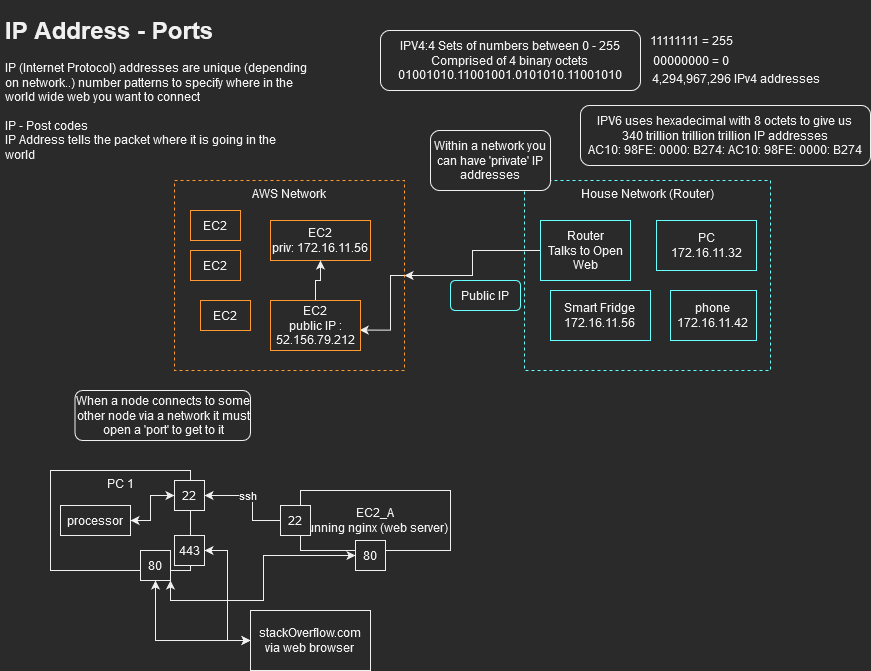

The diagram above was exported from draw.io. Its source (the exported page's mxGraphModel, read from the mxfile embedded in the PNG):
<mxGraphModel dx="677" dy="358" grid="1" gridSize="10" guides="1" tooltips="1" connect="1" arrows="1" fold="1" page="1" pageScale="1" pageWidth="827" pageHeight="1169" math="0" shadow="0">
  <root>
    <mxCell id="0" />
    <mxCell id="1" parent="0" />
    <mxCell id="En80SUY9_1UVa997zVXC-1" value="&lt;h1&gt;IP Address - Ports&lt;br&gt;&lt;/h1&gt;IP (Internet Protocol) addresses are unique (depending on network..) number patterns to specify where in the world wide web you want to connect&lt;br&gt;&lt;br&gt;&lt;div&gt;IP - Post codes &lt;br&gt;&lt;/div&gt;&lt;div&gt;IP Address tells the packet where it is going in the world&lt;br&gt;&lt;/div&gt;" style="text;html=1;strokeColor=none;fillColor=none;spacing=5;spacingTop=-20;whiteSpace=wrap;overflow=hidden;rounded=0;" vertex="1" parent="1">
      <mxGeometry x="10" y="10" width="310" height="150" as="geometry" />
    </mxCell>
    <mxCell id="En80SUY9_1UVa997zVXC-16" style="edgeStyle=orthogonalEdgeStyle;rounded=0;orthogonalLoop=1;jettySize=auto;html=1;exitX=1;exitY=0.5;exitDx=0;exitDy=0;entryX=0.991;entryY=0.592;entryDx=0;entryDy=0;entryPerimeter=0;" edge="1" parent="1" source="En80SUY9_1UVa997zVXC-2" target="En80SUY9_1UVa997zVXC-15">
      <mxGeometry relative="1" as="geometry">
        <Array as="points">
          <mxPoint x="400" y="275" />
          <mxPoint x="400" y="330" />
        </Array>
      </mxGeometry>
    </mxCell>
    <mxCell id="En80SUY9_1UVa997zVXC-2" value="AWS Network" style="rounded=0;whiteSpace=wrap;html=1;dashed=1;fillColor=none;strokeColor=#FF9933;verticalAlign=top;" vertex="1" parent="1">
      <mxGeometry x="184" y="180" width="230" height="190" as="geometry" />
    </mxCell>
    <mxCell id="En80SUY9_1UVa997zVXC-4" value="House Network (Router)" style="rounded=0;whiteSpace=wrap;html=1;dashed=1;fillColor=none;strokeColor=#66FFFF;verticalAlign=top;" vertex="1" parent="1">
      <mxGeometry x="534" y="180" width="246" height="190" as="geometry" />
    </mxCell>
    <mxCell id="En80SUY9_1UVa997zVXC-5" value="&lt;div&gt;PC&lt;/div&gt;172.16.11.32" style="rounded=0;whiteSpace=wrap;html=1;strokeColor=#66FFFF;fillColor=none;" vertex="1" parent="1">
      <mxGeometry x="666" y="220" width="100" height="50" as="geometry" />
    </mxCell>
    <mxCell id="En80SUY9_1UVa997zVXC-6" value="&lt;div&gt;Smart Fridge&lt;/div&gt;&lt;div&gt;172.16.11.56&lt;br&gt;&lt;/div&gt;" style="rounded=0;whiteSpace=wrap;html=1;strokeColor=#66FFFF;fillColor=none;" vertex="1" parent="1">
      <mxGeometry x="560" y="290" width="100" height="50" as="geometry" />
    </mxCell>
    <mxCell id="En80SUY9_1UVa997zVXC-7" value="&lt;div&gt;phone&lt;/div&gt;&lt;div&gt;172.16.11.42&lt;br&gt;&lt;/div&gt;" style="rounded=0;whiteSpace=wrap;html=1;strokeColor=#66FFFF;fillColor=none;" vertex="1" parent="1">
      <mxGeometry x="680" y="290" width="86" height="50" as="geometry" />
    </mxCell>
    <mxCell id="En80SUY9_1UVa997zVXC-9" style="edgeStyle=orthogonalEdgeStyle;rounded=0;orthogonalLoop=1;jettySize=auto;html=1;" edge="1" parent="1" source="En80SUY9_1UVa997zVXC-8" target="En80SUY9_1UVa997zVXC-2">
      <mxGeometry relative="1" as="geometry" />
    </mxCell>
    <mxCell id="En80SUY9_1UVa997zVXC-8" value="&lt;div&gt;Router&lt;/div&gt;Talks to Open Web" style="rounded=0;whiteSpace=wrap;html=1;strokeColor=#66FFFF;fillColor=none;" vertex="1" parent="1">
      <mxGeometry x="550" y="220" width="90" height="60" as="geometry" />
    </mxCell>
    <mxCell id="En80SUY9_1UVa997zVXC-10" value="Public IP" style="rounded=1;whiteSpace=wrap;html=1;strokeColor=#66FFFF;fillColor=none;" vertex="1" parent="1">
      <mxGeometry x="460" y="280" width="70" height="30" as="geometry" />
    </mxCell>
    <mxCell id="En80SUY9_1UVa997zVXC-11" value="EC2" style="rounded=0;whiteSpace=wrap;html=1;strokeColor=#FF9933;fillColor=none;" vertex="1" parent="1">
      <mxGeometry x="200" y="210" width="50" height="30" as="geometry" />
    </mxCell>
    <mxCell id="En80SUY9_1UVa997zVXC-12" value="EC2" style="rounded=0;whiteSpace=wrap;html=1;strokeColor=#FF9933;fillColor=none;" vertex="1" parent="1">
      <mxGeometry x="200" y="250" width="50" height="30" as="geometry" />
    </mxCell>
    <mxCell id="En80SUY9_1UVa997zVXC-13" value="EC2" style="rounded=0;whiteSpace=wrap;html=1;strokeColor=#FF9933;fillColor=none;" vertex="1" parent="1">
      <mxGeometry x="210" y="300" width="50" height="30" as="geometry" />
    </mxCell>
    <mxCell id="En80SUY9_1UVa997zVXC-14" value="&lt;div&gt;EC2&lt;/div&gt;&lt;div&gt;priv: 172.16.11.56&lt;/div&gt;" style="rounded=0;whiteSpace=wrap;html=1;strokeColor=#FF9933;fillColor=none;" vertex="1" parent="1">
      <mxGeometry x="280" y="220" width="100" height="40" as="geometry" />
    </mxCell>
    <mxCell id="En80SUY9_1UVa997zVXC-18" style="edgeStyle=orthogonalEdgeStyle;rounded=0;orthogonalLoop=1;jettySize=auto;html=1;entryX=0.5;entryY=1;entryDx=0;entryDy=0;" edge="1" parent="1" source="En80SUY9_1UVa997zVXC-15" target="En80SUY9_1UVa997zVXC-14">
      <mxGeometry relative="1" as="geometry" />
    </mxCell>
    <mxCell id="En80SUY9_1UVa997zVXC-15" value="&lt;div&gt;EC2&lt;/div&gt;public IP : 52.156.79.212" style="rounded=0;whiteSpace=wrap;html=1;strokeColor=#FF9933;fillColor=none;" vertex="1" parent="1">
      <mxGeometry x="280" y="300" width="90" height="50" as="geometry" />
    </mxCell>
    <mxCell id="En80SUY9_1UVa997zVXC-19" value="&lt;div&gt;IPV4:4 Sets of numbers between 0 - 255&lt;/div&gt;&lt;div&gt;Comprised of 4 binary octets&lt;/div&gt;&lt;div&gt;01001010.11001001.0101010.11001010&lt;br&gt;&lt;/div&gt;" style="rounded=1;whiteSpace=wrap;html=1;" vertex="1" parent="1">
      <mxGeometry x="390" y="30" width="260" height="60" as="geometry" />
    </mxCell>
    <mxCell id="En80SUY9_1UVa997zVXC-3" value="Within a network you can have 'private' IP addresses" style="rounded=1;whiteSpace=wrap;html=1;" vertex="1" parent="1">
      <mxGeometry x="440" y="130" width="120" height="60" as="geometry" />
    </mxCell>
    <mxCell id="En80SUY9_1UVa997zVXC-21" value="11111111 = 255" style="text;html=1;align=center;verticalAlign=middle;resizable=0;points=[];autosize=1;strokeColor=none;fillColor=none;" vertex="1" parent="1">
      <mxGeometry x="646" y="25" width="110" height="30" as="geometry" />
    </mxCell>
    <mxCell id="En80SUY9_1UVa997zVXC-22" value="00000000 = 0" style="text;html=1;align=center;verticalAlign=middle;resizable=0;points=[];autosize=1;strokeColor=none;fillColor=none;" vertex="1" parent="1">
      <mxGeometry x="650" y="45" width="100" height="30" as="geometry" />
    </mxCell>
    <mxCell id="En80SUY9_1UVa997zVXC-23" value="4,294,967,296 IPv4 addresses" style="text;whiteSpace=wrap;html=1;" vertex="1" parent="1">
      <mxGeometry x="660" y="65" width="200" height="40" as="geometry" />
    </mxCell>
    <mxCell id="En80SUY9_1UVa997zVXC-24" value="&lt;div&gt;IPV6 uses hexadecimal with 8 octets to give us &lt;br&gt;&lt;/div&gt;&lt;div&gt;340 trillion trillion trillion IP addresses &lt;br&gt;&lt;/div&gt;&lt;div&gt;AC10: 98FE: 0000: B274: AC10: 98FE: 0000: B274&lt;/div&gt;" style="rounded=1;whiteSpace=wrap;html=1;" vertex="1" parent="1">
      <mxGeometry x="590" y="105" width="290" height="60" as="geometry" />
    </mxCell>
    <mxCell id="En80SUY9_1UVa997zVXC-25" value="PC 1" style="rounded=0;whiteSpace=wrap;html=1;verticalAlign=top;" vertex="1" parent="1">
      <mxGeometry x="60" y="470" width="140" height="100" as="geometry" />
    </mxCell>
    <mxCell id="En80SUY9_1UVa997zVXC-26" value="&lt;div&gt;EC2_A&lt;/div&gt;running nginx (web server)" style="rounded=0;whiteSpace=wrap;html=1;" vertex="1" parent="1">
      <mxGeometry x="310" y="490" width="150" height="60" as="geometry" />
    </mxCell>
    <mxCell id="En80SUY9_1UVa997zVXC-29" value="When a node connects to some other node via a network it must open a 'port' to get to it" style="rounded=1;whiteSpace=wrap;html=1;" vertex="1" parent="1">
      <mxGeometry x="84.5" y="390" width="175.5" height="50" as="geometry" />
    </mxCell>
    <mxCell id="En80SUY9_1UVa997zVXC-31" style="edgeStyle=orthogonalEdgeStyle;rounded=0;orthogonalLoop=1;jettySize=auto;html=1;exitX=1;exitY=0.5;exitDx=0;exitDy=0;startArrow=classic;startFill=1;" edge="1" parent="1" source="En80SUY9_1UVa997zVXC-30" target="En80SUY9_1UVa997zVXC-26">
      <mxGeometry relative="1" as="geometry" />
    </mxCell>
    <mxCell id="En80SUY9_1UVa997zVXC-35" value="ssh" style="edgeLabel;html=1;align=center;verticalAlign=middle;resizable=0;points=[];" vertex="1" connectable="0" parent="En80SUY9_1UVa997zVXC-31">
      <mxGeometry x="-0.4409" y="-1" relative="1" as="geometry">
        <mxPoint x="9" y="-1" as="offset" />
      </mxGeometry>
    </mxCell>
    <mxCell id="En80SUY9_1UVa997zVXC-30" value="22" style="rounded=0;whiteSpace=wrap;html=1;" vertex="1" parent="1">
      <mxGeometry x="184" y="480" width="30" height="30" as="geometry" />
    </mxCell>
    <mxCell id="En80SUY9_1UVa997zVXC-34" style="edgeStyle=orthogonalEdgeStyle;rounded=0;orthogonalLoop=1;jettySize=auto;html=1;exitX=1;exitY=0.5;exitDx=0;exitDy=0;entryX=0;entryY=0.5;entryDx=0;entryDy=0;startArrow=classic;startFill=1;" edge="1" parent="1" source="En80SUY9_1UVa997zVXC-33" target="En80SUY9_1UVa997zVXC-30">
      <mxGeometry relative="1" as="geometry">
        <Array as="points">
          <mxPoint x="160" y="495" />
        </Array>
      </mxGeometry>
    </mxCell>
    <mxCell id="En80SUY9_1UVa997zVXC-33" value="processor" style="rounded=0;whiteSpace=wrap;html=1;" vertex="1" parent="1">
      <mxGeometry x="70" y="505" width="70" height="30" as="geometry" />
    </mxCell>
    <mxCell id="En80SUY9_1UVa997zVXC-40" style="edgeStyle=orthogonalEdgeStyle;rounded=0;orthogonalLoop=1;jettySize=auto;html=1;entryX=1;entryY=0.5;entryDx=0;entryDy=0;startArrow=classic;startFill=1;" edge="1" parent="1" source="En80SUY9_1UVa997zVXC-36" target="En80SUY9_1UVa997zVXC-38">
      <mxGeometry relative="1" as="geometry" />
    </mxCell>
    <mxCell id="En80SUY9_1UVa997zVXC-41" style="edgeStyle=orthogonalEdgeStyle;rounded=0;orthogonalLoop=1;jettySize=auto;html=1;entryX=0.5;entryY=1;entryDx=0;entryDy=0;startArrow=classic;startFill=1;" edge="1" parent="1" source="En80SUY9_1UVa997zVXC-36" target="En80SUY9_1UVa997zVXC-39">
      <mxGeometry relative="1" as="geometry" />
    </mxCell>
    <mxCell id="En80SUY9_1UVa997zVXC-36" value="&lt;div&gt;stackOverflow.com&lt;/div&gt;&lt;div&gt;via web browser&lt;br&gt;&lt;/div&gt;" style="rounded=0;whiteSpace=wrap;html=1;" vertex="1" parent="1">
      <mxGeometry x="260" y="610" width="120" height="60" as="geometry" />
    </mxCell>
    <mxCell id="En80SUY9_1UVa997zVXC-38" value="443" style="rounded=0;whiteSpace=wrap;html=1;" vertex="1" parent="1">
      <mxGeometry x="184" y="535" width="30" height="30" as="geometry" />
    </mxCell>
    <mxCell id="En80SUY9_1UVa997zVXC-39" value="80" style="rounded=0;whiteSpace=wrap;html=1;" vertex="1" parent="1">
      <mxGeometry x="150" y="550" width="30" height="30" as="geometry" />
    </mxCell>
    <mxCell id="En80SUY9_1UVa997zVXC-42" value="22" style="rounded=0;whiteSpace=wrap;html=1;" vertex="1" parent="1">
      <mxGeometry x="290" y="505" width="30" height="30" as="geometry" />
    </mxCell>
    <mxCell id="En80SUY9_1UVa997zVXC-44" style="edgeStyle=orthogonalEdgeStyle;rounded=0;orthogonalLoop=1;jettySize=auto;html=1;entryX=1;entryY=1;entryDx=0;entryDy=0;startArrow=classic;startFill=1;" edge="1" parent="1" source="En80SUY9_1UVa997zVXC-43" target="En80SUY9_1UVa997zVXC-39">
      <mxGeometry relative="1" as="geometry">
        <Array as="points">
          <mxPoint x="273" y="555" />
          <mxPoint x="273" y="600" />
          <mxPoint x="180" y="600" />
        </Array>
      </mxGeometry>
    </mxCell>
    <mxCell id="En80SUY9_1UVa997zVXC-43" value="80" style="rounded=0;whiteSpace=wrap;html=1;" vertex="1" parent="1">
      <mxGeometry x="365" y="540" width="30" height="30" as="geometry" />
    </mxCell>
  </root>
</mxGraphModel>